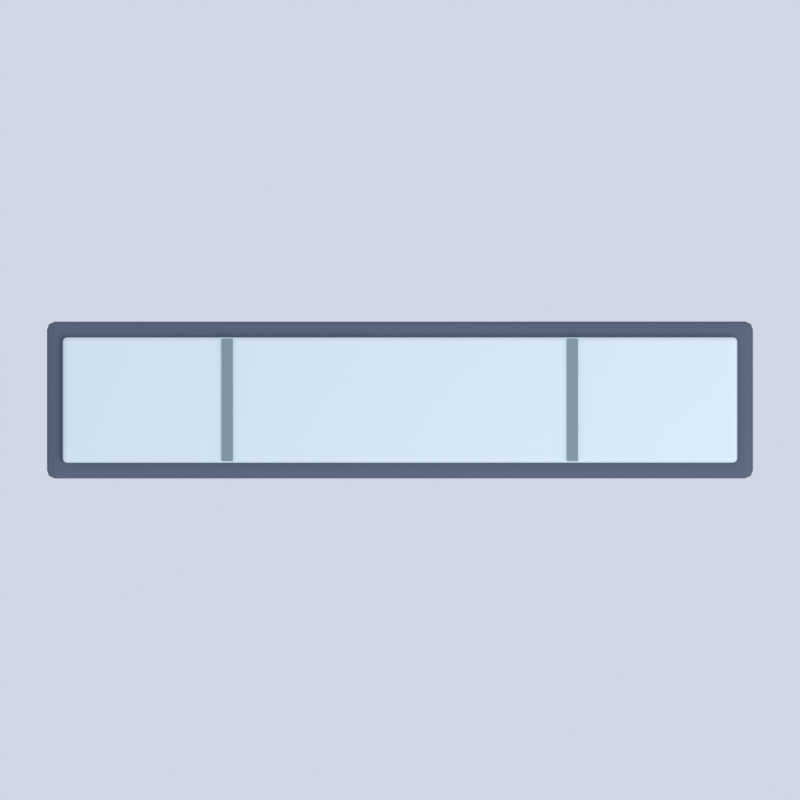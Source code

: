 # Source: wall.blend  (saved by Blender 5.2.45; exported with 4.5.12 LTS)
import bpy
from mathutils import Matrix  # noqa: F401  (used for matrix-valued properties, if any)

bpy.ops.wm.read_factory_settings(use_empty=True)
scene = bpy.context.scene
scene.name = 'Scene'

# ---- collections
col_collection = bpy.data.collections.new('Collection'); scene.collection.children.link(col_collection)

# ---- materials (node trees are filled in below, after node groups)
mat_lab_ink = bpy.data.materials.new('lab_ink')
mat_lab_metal = bpy.data.materials.new('lab_metal')
mat_lab_slate = bpy.data.materials.new('lab_slate')

# ---- material node trees
mat_lab_ink.use_nodes = True; mat_lab_ink.node_tree.nodes.clear()
_N = mat_lab_ink.node_tree.nodes; _L = mat_lab_ink.node_tree.links
n0 = _N.new('ShaderNodeBsdfPrincipled'); n0.name = 'Principled BSDF'; n0.location = (-200, 100)
n0.inputs[0].default_value = (0.09, 0.12, 0.17, 1.0)
n0.inputs[2].default_value = 0.9
n0.inputs[10].default_value = 0.005
n1 = _N.new('ShaderNodeOutputMaterial'); n1.name = 'Material Output'; n1.location = (200, 100)
_L.new(n0.outputs[0], n1.inputs[0])
n1.is_active_output = True
mat_lab_metal.use_nodes = True; mat_lab_metal.node_tree.nodes.clear()
_N = mat_lab_metal.node_tree.nodes; _L = mat_lab_metal.node_tree.links
n0 = _N.new('ShaderNodeBsdfPrincipled'); n0.name = 'Principled BSDF'; n0.location = (-200, 100)
n0.inputs[0].default_value = (0.68, 0.78, 0.81, 1.0)
n0.inputs[2].default_value = 0.9
n0.inputs[10].default_value = 0.005
n1 = _N.new('ShaderNodeOutputMaterial'); n1.name = 'Material Output'; n1.location = (200, 100)
_L.new(n0.outputs[0], n1.inputs[0])
n1.is_active_output = True
mat_lab_slate.use_nodes = True; mat_lab_slate.node_tree.nodes.clear()
_N = mat_lab_slate.node_tree.nodes; _L = mat_lab_slate.node_tree.links
n0 = _N.new('ShaderNodeBsdfPrincipled'); n0.name = 'Principled BSDF'; n0.location = (-200, 100)
n0.inputs[0].default_value = (0.21, 0.29, 0.34, 1.0)
n0.inputs[2].default_value = 0.9
n0.inputs[10].default_value = 0.005
n1 = _N.new('ShaderNodeOutputMaterial'); n1.name = 'Material Output'; n1.location = (200, 100)
_L.new(n0.outputs[0], n1.inputs[0])
n1.is_active_output = True

# ---- world
world_lab_world_012 = bpy.data.worlds.new('lab_world.012'); scene.world = world_lab_world_012
world_lab_world_012.use_nodes = True; world_lab_world_012.node_tree.nodes.clear()
_N = world_lab_world_012.node_tree.nodes; _L = world_lab_world_012.node_tree.links
n0 = _N.new('ShaderNodeBackground'); n0.name = 'Background'; n0.location = (-200, 100)
n0.inputs[0].default_value = (0.8, 0.85, 1.0, 1.0)
n0.inputs[1].default_value = 0.8
n1 = _N.new('ShaderNodeOutputWorld'); n1.name = 'World Output'; n1.location = (200, 100)
_L.new(n0.outputs[0], n1.inputs[0])
n1.is_active_output = True

# ---- cameras
cam_sprite_camera_012 = bpy.data.cameras.new('sprite_camera.012')
cam_sprite_camera_012.type = 'ORTHO'
cam_sprite_camera_012.ortho_scale = 2.55

# ---- lights
light_lab_key_012 = bpy.data.lights.new('lab_key.012', 'AREA')
light_lab_key_012.energy = 200.0
light_lab_key_012.size = 5.0

# ---- meshes
me_cube_099 = bpy.data.meshes.new('Cube.099')
me_cube_099.from_pydata([(-0.225, -1.1, -0.18), (-0.225, -1.125, -0.155), (-0.25, -1.1, -0.155), (-0.225, -1.118, -0.1727), (-0.2394, -1.114, -0.1694), (-0.2427, -1.118, -0.155), (-0.2427, -1.1, -0.1727), (-0.225, -1.125, 0.155), (-0.225, -1.1, 0.18), (-0.25, -1.1, 0.155), (-0.225, -1.118, 0.1727), (-0.2394, -1.114, 0.1694), (-0.2427, -1.1, 0.1727), (-0.2427, -1.118, 0.155), (-0.225, 1.1, -0.18), (-0.25, 1.1, -0.155), (-0.225, 1.125, -0.155), (-0.2427, 1.1, -0.1727), (-0.2394, 1.114, -0.1694), (-0.2427, 1.118, -0.155), (-0.225, 1.118, -0.1727), (-0.225, 1.1, 0.18), (-0.225, 1.125, 0.155), (-0.25, 1.1, 0.155), (-0.225, 1.118, 0.1727), (-0.2394, 1.114, 0.1694), (-0.2427, 1.118, 0.155), (-0.2427, 1.1, 0.1727), (0.225, -1.1, -0.18), (0.25, -1.1, -0.155), (0.225, -1.125, -0.155), (0.2427, -1.1, -0.1727), (0.2394, -1.114, -0.1694), (0.2427, -1.118, -0.155), (0.225, -1.118, -0.1727), (0.225, -1.1, 0.18), (0.225, -1.125, 0.155), (0.25, -1.1, 0.155), (0.225, -1.118, 0.1727), (0.2394, -1.114, 0.1694), (0.2427, -1.118, 0.155), (0.2427, -1.1, 0.1727), (0.225, 1.1, -0.18), (0.225, 1.125, -0.155), (0.25, 1.1, -0.155), (0.225, 1.118, -0.1727), (0.2394, 1.114, -0.1694), (0.2427, 1.118, -0.155), (0.2427, 1.1, -0.1727), (0.225, 1.1, 0.18), (0.25, 1.1, 0.155), (0.225, 1.125, 0.155), (0.2427, 1.1, 0.1727), (0.2394, 1.114, 0.1694), (0.2427, 1.118, 0.155), (0.225, 1.118, 0.1727)], [], [(0, 3, 4, 6), (1, 5, 4, 3), (2, 6, 4, 5), (7, 10, 11, 13), (8, 12, 11, 10), (9, 13, 11, 12), (14, 17, 18, 20), (15, 19, 18, 17), (16, 20, 18, 19), (21, 24, 25, 27), (22, 26, 25, 24), (23, 27, 25, 26), (28, 31, 32, 34), (29, 33, 32, 31), (30, 34, 32, 33), (35, 38, 39, 41), (36, 40, 39, 38), (37, 41, 39, 40), (42, 45, 46, 48), (43, 47, 46, 45), (44, 48, 46, 47), (49, 52, 53, 55), (50, 54, 53, 52), (51, 55, 53, 54), (14, 0, 6, 17), (17, 6, 2, 15), (1, 7, 13, 5), (5, 13, 9, 2), (8, 21, 27, 12), (12, 27, 23, 9), (22, 16, 19, 26), (26, 19, 15, 23), (42, 14, 20, 45), (45, 20, 16, 43), (21, 49, 55, 24), (24, 55, 51, 22), (50, 44, 47, 54), (54, 47, 43, 51), (28, 42, 48, 31), (31, 48, 44, 29), (49, 35, 41, 52), (52, 41, 37, 50), (36, 30, 33, 40), (40, 33, 29, 37), (0, 28, 34, 3), (3, 34, 30, 1), (35, 8, 10, 38), (38, 10, 7, 36), (14, 42, 28, 0), (2, 9, 23, 15), (30, 36, 7, 1), (49, 21, 8, 35), (16, 22, 51, 43), (44, 50, 37, 29)])
_uv = me_cube_099.uv_layers.new(name='UVMap')
_uv.uv.foreach_set('vector', [0.1375, 0.7472, 0.1375, 0.75, 0.1303, 0.75, 0.125, 0.7472, 0.3924, 0.9875, 0.3924, 1.0, 0.3823, 1.0, 0.375, 0.9875, 0.3924, 0.002778, 0.375, 0.002778, 0.375, 0.001174, 0.3924, 0.0, 0.6076, 0.9875, 0.625, 0.9875, 0.625, 0.9947, 0.6076, 1.0, 0.8625, 0.7472, 0.875, 0.7472, 0.875, 0.7488, 0.8625, 0.75, 0.6076, 0.002778, 0.6076, 0.0, 0.6177, 0.0, 0.625, 0.002778, 0.1375, 0.5028, 0.125, 0.5028, 0.125, 0.5012, 0.1375, 0.5, 0.3924, 0.2472, 0.3924, 0.25, 0.3787, 0.2526, 0.375, 0.2472, 0.3924, 0.2625, 0.375, 0.2625, 0.3787, 0.2526, 0.3924, 0.25, 0.8625, 0.5028, 0.8625, 0.5, 0.8697, 0.5, 0.875, 0.5028, 0.6076, 0.2625, 0.6076, 0.25, 0.6213, 0.2494, 0.625, 0.2625, 0.6076, 0.2472, 0.625, 0.2472, 0.6213, 0.2494, 0.6076, 0.25, 0.3625, 0.7472, 0.375, 0.7472, 0.3774, 0.7514, 0.3687, 0.7563, 0.3924, 0.7472, 0.3924, 0.75, 0.3774, 0.7514, 0.375, 0.7472, 0.3924, 0.7625, 0.3687, 0.7563, 0.3774, 0.7514, 0.3924, 0.75, 0.6375, 0.7472, 0.6313, 0.7563, 0.6243, 0.7496, 0.625, 0.7472, 0.6076, 0.7625, 0.6076, 0.75, 0.6243, 0.7496, 0.6313, 0.7563, 0.6076, 0.7472, 0.625, 0.7472, 0.6243, 0.7496, 0.6076, 0.75, 0.3625, 0.5028, 0.3687, 0.4937, 0.3757, 0.5004, 0.375, 0.5028, 0.3924, 0.4875, 0.3924, 0.5, 0.3757, 0.5004, 0.3687, 0.4937, 0.3924, 0.5028, 0.375, 0.5028, 0.3757, 0.5004, 0.3924, 0.5, 0.6375, 0.5028, 0.625, 0.5028, 0.6226, 0.4986, 0.6313, 0.4937, 0.6076, 0.5028, 0.6076, 0.5, 0.6226, 0.4986, 0.625, 0.5028, 0.6076, 0.4875, 0.6313, 0.4937, 0.6226, 0.4986, 0.6076, 0.5, 0.1375, 0.5028, 0.1375, 0.7472, 0.125, 0.7472, 0.125, 0.5028, 0.375, 0.2472, 0.375, 0.002778, 0.3924, 0.002778, 0.3924, 0.2472, 0.3924, 0.9875, 0.6076, 0.9875, 0.6076, 1.0, 0.3924, 1.0, 0.3924, 0.0, 0.6076, 0.0, 0.6076, 0.002778, 0.3924, 0.002778, 0.8625, 0.7472, 0.8625, 0.5028, 0.875, 0.5028, 0.875, 0.7472, 0.625, 0.002778, 0.625, 0.2472, 0.6076, 0.2472, 0.6076, 0.002778, 0.6076, 0.2625, 0.3924, 0.2625, 0.3924, 0.25, 0.6076, 0.25, 0.6076, 0.25, 0.3924, 0.25, 0.3924, 0.2472, 0.6076, 0.2472, 0.3625, 0.5028, 0.1375, 0.5028, 0.1375, 0.5, 0.3687, 0.4937, 0.3687, 0.4937, 0.375, 0.2625, 0.3924, 0.2625, 0.3924, 0.4875, 0.8625, 0.5028, 0.6375, 0.5028, 0.6313, 0.4937, 0.8625, 0.5, 0.625, 0.2625, 0.6313, 0.4937, 0.6076, 0.4875, 0.6076, 0.2625, 0.6076, 0.5028, 0.3924, 0.5028, 0.3924, 0.5, 0.6076, 0.5, 0.6076, 0.5, 0.3924, 0.5, 0.3924, 0.4875, 0.6076, 0.4875, 0.3625, 0.7472, 0.3625, 0.5028, 0.375, 0.5028, 0.375, 0.7472, 0.375, 0.7472, 0.375, 0.5028, 0.3924, 0.5028, 0.3924, 0.7472, 0.6375, 0.5028, 0.6375, 0.7472, 0.625, 0.7472, 0.625, 0.5028, 0.625, 0.5028, 0.625, 0.7472, 0.6076, 0.7472, 0.6076, 0.5028, 0.6076, 0.7625, 0.3924, 0.7625, 0.3924, 0.75, 0.6076, 0.75, 0.6076, 0.75, 0.3924, 0.75, 0.3924, 0.7472, 0.6076, 0.7472, 0.1375, 0.7472, 0.3625, 0.7472, 0.3687, 0.7563, 0.1375, 0.75, 0.375, 0.9875, 0.3687, 0.7563, 0.3924, 0.7625, 0.3924, 0.9875, 0.6375, 0.7472, 0.8625, 0.7472, 0.8625, 0.75, 0.6313, 0.7563, 0.6313, 0.7563, 0.625, 0.9875, 0.6076, 0.9875, 0.6076, 0.7625, 0.1375, 0.5028, 0.3625, 0.5028, 0.3625, 0.7472, 0.1375, 0.7472, 0.3924, 0.002778, 0.6076, 0.002778, 0.6076, 0.2472, 0.3924, 0.2472, 0.3924, 0.7625, 0.6076, 0.7625, 0.6076, 0.9875, 0.3924, 0.9875, 0.6375, 0.5028, 0.8625, 0.5028, 0.8625, 0.7472, 0.6375, 0.7472, 0.3924, 0.2625, 0.6076, 0.2625, 0.6076, 0.4875, 0.3924, 0.4875, 0.3924, 0.5028, 0.6076, 0.5028, 0.6076, 0.7472, 0.3924, 0.7472])
me_cube_099.materials.append(mat_lab_ink)
me_cube_099.update()
me_cube_100 = bpy.data.meshes.new('Cube.100')
me_cube_100.from_pydata([(-0.1875, -1.062, -0.0125), (-0.1875, -1.075, -9.313e-10), (-0.2, -1.062, -9.313e-10), (-0.1875, -1.071, -0.008839), (-0.1947, -1.07, -0.007217), (-0.1963, -1.071, -9.313e-10), (-0.1963, -1.062, -0.008839), (-0.1875, -1.075, 0.0), (-0.1875, -1.062, 0.0125), (-0.2, -1.062, 9.313e-10), (-0.1875, -1.071, 0.008839), (-0.1947, -1.07, 0.007217), (-0.1963, -1.062, 0.008839), (-0.1963, -1.071, 4.657e-10), (-0.1875, 1.062, -0.0125), (-0.2, 1.062, -9.313e-10), (-0.1875, 1.075, 0.0), (-0.1963, 1.062, -0.008839), (-0.1947, 1.07, -0.007217), (-0.1963, 1.071, -4.657e-10), (-0.1875, 1.071, -0.008839), (-0.1875, 1.062, 0.0125), (-0.1875, 1.075, 9.313e-10), (-0.2, 1.062, 9.313e-10), (-0.1875, 1.071, 0.008839), (-0.1947, 1.07, 0.007217), (-0.1963, 1.071, 9.313e-10), (-0.1963, 1.062, 0.008839), (0.1875, -1.062, -0.0125), (0.2, -1.062, -9.313e-10), (0.1875, -1.075, 0.0), (0.1963, -1.062, -0.008839), (0.1947, -1.07, -0.007217), (0.1963, -1.071, -4.657e-10), (0.1875, -1.071, -0.008839), (0.1875, -1.062, 0.0125), (0.1875, -1.075, 9.313e-10), (0.2, -1.062, 9.313e-10), (0.1875, -1.071, 0.008839), (0.1947, -1.07, 0.007217), (0.1963, -1.071, 9.313e-10), (0.1963, -1.062, 0.008839), (0.1875, 1.062, -0.0125), (0.1875, 1.075, -9.313e-10), (0.2, 1.062, -9.313e-10), (0.1875, 1.071, -0.008839), (0.1947, 1.07, -0.007217), (0.1963, 1.071, -9.313e-10), (0.1963, 1.062, -0.008839), (0.1875, 1.062, 0.0125), (0.2, 1.062, 9.313e-10), (0.1875, 1.075, 0.0), (0.1963, 1.062, 0.008839), (0.1947, 1.07, 0.007217), (0.1963, 1.071, 4.657e-10), (0.1875, 1.071, 0.008839)], [], [(0, 3, 4, 6), (1, 5, 4, 3), (2, 6, 4, 5), (7, 10, 11, 13), (8, 12, 11, 10), (9, 13, 11, 12), (14, 17, 18, 20), (15, 19, 18, 17), (16, 20, 18, 19), (21, 24, 25, 27), (22, 26, 25, 24), (23, 27, 25, 26), (28, 31, 32, 34), (29, 33, 32, 31), (30, 34, 32, 33), (35, 38, 39, 41), (36, 40, 39, 38), (37, 41, 39, 40), (42, 45, 46, 48), (43, 47, 46, 45), (44, 48, 46, 47), (49, 52, 53, 55), (50, 54, 53, 52), (51, 55, 53, 54), (14, 0, 6, 17), (17, 6, 2, 15), (1, 7, 13, 5), (5, 13, 9, 2), (8, 21, 27, 12), (12, 27, 23, 9), (22, 16, 19, 26), (26, 19, 15, 23), (42, 14, 20, 45), (45, 20, 16, 43), (21, 49, 55, 24), (24, 55, 51, 22), (50, 44, 47, 54), (54, 47, 43, 51), (28, 42, 48, 31), (31, 48, 44, 29), (49, 35, 41, 52), (52, 41, 37, 50), (36, 30, 33, 40), (40, 33, 29, 37), (0, 28, 34, 3), (3, 34, 30, 1), (35, 8, 10, 38), (38, 10, 7, 36), (14, 42, 28, 0), (2, 9, 23, 15), (30, 36, 7, 1), (49, 21, 8, 35), (16, 22, 51, 43), (44, 50, 37, 29)])
_uv = me_cube_100.uv_layers.new(name='UVMap')
_uv.uv.foreach_set('vector', [0.1328, 0.7485, 0.1328, 0.75, 0.1283, 0.75, 0.125, 0.7485, 0.5, 0.9922, 0.5, 1.0, 0.4278, 1.0, 0.375, 0.9922, 0.5, 0.001453, 0.375, 0.001453, 0.375, 0.0006143, 0.5, 0.0, 0.5, 0.9922, 0.625, 0.9922, 0.625, 0.9967, 0.5, 1.0, 0.8672, 0.7485, 0.875, 0.7485, 0.875, 0.7494, 0.8672, 0.75, 0.5, 0.001453, 0.5, 0.0, 0.5722, 0.0, 0.625, 0.001453, 0.1328, 0.5015, 0.125, 0.5015, 0.125, 0.5006, 0.1328, 0.5, 0.5, 0.2485, 0.5, 0.25, 0.4014, 0.2517, 0.375, 0.2485, 0.5, 0.2578, 0.375, 0.2578, 0.4014, 0.2517, 0.5, 0.25, 0.8672, 0.5015, 0.8672, 0.5, 0.8717, 0.5, 0.875, 0.5015, 0.5, 0.2578, 0.5, 0.25, 0.5986, 0.2497, 0.625, 0.2578, 0.5, 0.2485, 0.625, 0.2485, 0.5986, 0.2497, 0.5, 0.25, 0.3672, 0.7485, 0.375, 0.7485, 0.3926, 0.7509, 0.3711, 0.7539, 0.5, 0.7485, 0.5, 0.75, 0.3926, 0.7509, 0.375, 0.7485, 0.5, 0.7578, 0.3711, 0.7539, 0.3926, 0.7509, 0.5, 0.75, 0.6328, 0.7485, 0.6289, 0.7539, 0.6085, 0.7498, 0.625, 0.7485, 0.5, 0.7578, 0.5, 0.75, 0.6085, 0.7498, 0.6289, 0.7539, 0.5, 0.7485, 0.625, 0.7485, 0.6085, 0.7498, 0.5, 0.75, 0.3672, 0.5015, 0.3711, 0.4961, 0.3915, 0.5002, 0.375, 0.5015, 0.5, 0.4922, 0.5, 0.5, 0.3915, 0.5002, 0.3711, 0.4961, 0.5, 0.5015, 0.375, 0.5015, 0.3915, 0.5002, 0.5, 0.5, 0.6328, 0.5015, 0.625, 0.5015, 0.6074, 0.4991, 0.6289, 0.4961, 0.5, 0.5015, 0.5, 0.5, 0.6074, 0.4991, 0.625, 0.5015, 0.5, 0.4922, 0.6289, 0.4961, 0.6074, 0.4991, 0.5, 0.5, 0.1328, 0.5015, 0.1328, 0.7485, 0.125, 0.7485, 0.125, 0.5015, 0.375, 0.2485, 0.375, 0.001453, 0.5, 0.001453, 0.5, 0.2485, 0.5, 0.9922, 0.5, 0.9922, 0.5, 1.0, 0.5, 1.0, 0.5, 0.0, 0.5, 0.0, 0.5, 0.001453, 0.5, 0.001453, 0.8672, 0.7485, 0.8672, 0.5015, 0.875, 0.5015, 0.875, 0.7485, 0.625, 0.001453, 0.625, 0.2485, 0.5, 0.2485, 0.5, 0.001453, 0.5, 0.2578, 0.5, 0.2578, 0.5, 0.25, 0.5, 0.25, 0.5, 0.25, 0.5, 0.25, 0.5, 0.2485, 0.5, 0.2485, 0.3672, 0.5015, 0.1328, 0.5015, 0.1328, 0.5, 0.3711, 0.4961, 0.3711, 0.4961, 0.375, 0.2578, 0.5, 0.2578, 0.5, 0.4922, 0.8672, 0.5015, 0.6328, 0.5015, 0.6289, 0.4961, 0.8672, 0.5, 0.625, 0.2578, 0.6289, 0.4961, 0.5, 0.4922, 0.5, 0.2578, 0.5, 0.5015, 0.5, 0.5015, 0.5, 0.5, 0.5, 0.5, 0.5, 0.5, 0.5, 0.5, 0.5, 0.4922, 0.5, 0.4922, 0.3672, 0.7485, 0.3672, 0.5015, 0.375, 0.5015, 0.375, 0.7485, 0.375, 0.7485, 0.375, 0.5015, 0.5, 0.5015, 0.5, 0.7485, 0.6328, 0.5015, 0.6328, 0.7485, 0.625, 0.7485, 0.625, 0.5015, 0.625, 0.5015, 0.625, 0.7485, 0.5, 0.7485, 0.5, 0.5015, 0.5, 0.7578, 0.5, 0.7578, 0.5, 0.75, 0.5, 0.75, 0.5, 0.75, 0.5, 0.75, 0.5, 0.7485, 0.5, 0.7485, 0.1328, 0.7485, 0.3672, 0.7485, 0.3711, 0.7539, 0.1328, 0.75, 0.375, 0.9922, 0.3711, 0.7539, 0.5, 0.7578, 0.5, 0.9922, 0.6328, 0.7485, 0.8672, 0.7485, 0.8672, 0.75, 0.6289, 0.7539, 0.6289, 0.7539, 0.625, 0.9922, 0.5, 0.9922, 0.5, 0.7578, 0.1328, 0.5015, 0.3672, 0.5015, 0.3672, 0.7485, 0.1328, 0.7485, 0.5, 0.001453, 0.5, 0.001453, 0.5, 0.2485, 0.5, 0.2485, 0.5, 0.7578, 0.5, 0.7578, 0.5, 0.9922, 0.5, 0.9922, 0.6328, 0.5015, 0.8672, 0.5015, 0.8672, 0.7485, 0.6328, 0.7485, 0.5, 0.2578, 0.5, 0.2578, 0.5, 0.4922, 0.5, 0.4922, 0.5, 0.5015, 0.5, 0.5015, 0.5, 0.7485, 0.5, 0.7485])
me_cube_100.materials.append(mat_lab_metal)
me_cube_100.update()
me_cube_101 = bpy.data.meshes.new('Cube.101')
me_cube_101.from_pydata([(-0.193, -0.0155, -0.005), (-0.193, -0.0175, -0.003), (-0.195, -0.0155, -0.003), (-0.193, -0.01691, -0.004414), (-0.1942, -0.01665, -0.004155), (-0.1944, -0.01691, -0.003), (-0.1944, -0.0155, -0.004414), (-0.193, -0.0175, 0.003), (-0.193, -0.0155, 0.005), (-0.195, -0.0155, 0.003), (-0.193, -0.01691, 0.004414), (-0.1942, -0.01665, 0.004155), (-0.1944, -0.0155, 0.004414), (-0.1944, -0.01691, 0.003), (-0.193, 0.0155, -0.005), (-0.195, 0.0155, -0.003), (-0.193, 0.0175, -0.003), (-0.1944, 0.0155, -0.004414), (-0.1942, 0.01665, -0.004155), (-0.1944, 0.01691, -0.003), (-0.193, 0.01691, -0.004414), (-0.193, 0.0155, 0.005), (-0.193, 0.0175, 0.003), (-0.195, 0.0155, 0.003), (-0.193, 0.01691, 0.004414), (-0.1942, 0.01665, 0.004155), (-0.1944, 0.01691, 0.003), (-0.1944, 0.0155, 0.004414), (0.193, -0.0155, -0.005), (0.195, -0.0155, -0.003), (0.193, -0.0175, -0.003), (0.1944, -0.0155, -0.004414), (0.1942, -0.01665, -0.004155), (0.1944, -0.01691, -0.003), (0.193, -0.01691, -0.004414), (0.193, -0.0155, 0.005), (0.193, -0.0175, 0.003), (0.195, -0.0155, 0.003), (0.193, -0.01691, 0.004414), (0.1942, -0.01665, 0.004155), (0.1944, -0.01691, 0.003), (0.1944, -0.0155, 0.004414), (0.193, 0.0155, -0.005), (0.193, 0.0175, -0.003), (0.195, 0.0155, -0.003), (0.193, 0.01691, -0.004414), (0.1942, 0.01665, -0.004155), (0.1944, 0.01691, -0.003), (0.1944, 0.0155, -0.004414), (0.193, 0.0155, 0.005), (0.195, 0.0155, 0.003), (0.193, 0.0175, 0.003), (0.1944, 0.0155, 0.004414), (0.1942, 0.01665, 0.004155), (0.1944, 0.01691, 0.003), (0.193, 0.01691, 0.004414)], [], [(0, 3, 4, 6), (1, 5, 4, 3), (2, 6, 4, 5), (7, 10, 11, 13), (8, 12, 11, 10), (9, 13, 11, 12), (14, 17, 18, 20), (15, 19, 18, 17), (16, 20, 18, 19), (21, 24, 25, 27), (22, 26, 25, 24), (23, 27, 25, 26), (28, 31, 32, 34), (29, 33, 32, 31), (30, 34, 32, 33), (35, 38, 39, 41), (36, 40, 39, 38), (37, 41, 39, 40), (42, 45, 46, 48), (43, 47, 46, 45), (44, 48, 46, 47), (49, 52, 53, 55), (50, 54, 53, 52), (51, 55, 53, 54), (14, 0, 6, 17), (17, 6, 2, 15), (1, 7, 13, 5), (5, 13, 9, 2), (8, 21, 27, 12), (12, 27, 23, 9), (22, 16, 19, 26), (26, 19, 15, 23), (42, 14, 20, 45), (45, 20, 16, 43), (21, 49, 55, 24), (24, 55, 51, 22), (50, 44, 47, 54), (54, 47, 43, 51), (28, 42, 48, 31), (31, 48, 44, 29), (49, 35, 41, 52), (52, 41, 37, 50), (36, 30, 33, 40), (40, 33, 29, 37), (0, 28, 34, 3), (3, 34, 30, 1), (35, 8, 10, 38), (38, 10, 7, 36), (14, 42, 28, 0), (2, 9, 23, 15), (30, 36, 7, 1), (49, 21, 8, 35), (16, 22, 51, 43), (44, 50, 37, 29)])
_uv = me_cube_101.uv_layers.new(name='UVMap')
_uv.uv.foreach_set('vector', [0.1263, 0.7357, 0.1263, 0.75, 0.1255, 0.75, 0.125, 0.7357, 0.425, 0.9987, 0.425, 1.0, 0.3961, 1.0, 0.375, 0.9987, 0.425, 0.01429, 0.375, 0.01429, 0.375, 0.006038, 0.425, 0.0, 0.575, 0.9987, 0.625, 0.9987, 0.625, 0.9995, 0.575, 1.0, 0.8737, 0.7357, 0.875, 0.7357, 0.875, 0.744, 0.8737, 0.75, 0.575, 0.01429, 0.575, 0.0, 0.6039, 0.0, 0.625, 0.01429, 0.1263, 0.5143, 0.125, 0.5143, 0.125, 0.506, 0.1263, 0.5, 0.425, 0.2357, 0.425, 0.25, 0.3856, 0.2503, 0.375, 0.2357, 0.425, 0.2513, 0.375, 0.2513, 0.3856, 0.2503, 0.425, 0.25, 0.8737, 0.5143, 0.8737, 0.5, 0.8745, 0.5, 0.875, 0.5143, 0.575, 0.2513, 0.575, 0.25, 0.6144, 0.247, 0.625, 0.2513, 0.575, 0.2357, 0.625, 0.2357, 0.6144, 0.247, 0.575, 0.25, 0.3737, 0.7357, 0.375, 0.7357, 0.382, 0.7482, 0.3744, 0.7506, 0.425, 0.7357, 0.425, 0.75, 0.382, 0.7482, 0.375, 0.7357, 0.425, 0.7513, 0.3744, 0.7506, 0.382, 0.7482, 0.425, 0.75, 0.6263, 0.7357, 0.6256, 0.7506, 0.6181, 0.748, 0.625, 0.7357, 0.575, 0.7513, 0.575, 0.75, 0.6181, 0.748, 0.6256, 0.7506, 0.575, 0.7357, 0.625, 0.7357, 0.6181, 0.748, 0.575, 0.75, 0.3737, 0.5143, 0.3744, 0.4994, 0.3819, 0.502, 0.375, 0.5143, 0.425, 0.4987, 0.425, 0.5, 0.3819, 0.502, 0.3744, 0.4994, 0.425, 0.5143, 0.375, 0.5143, 0.3819, 0.502, 0.425, 0.5, 0.6263, 0.5143, 0.625, 0.5143, 0.618, 0.5018, 0.6256, 0.4994, 0.575, 0.5143, 0.575, 0.5, 0.618, 0.5018, 0.625, 0.5143, 0.575, 0.4987, 0.6256, 0.4994, 0.618, 0.5018, 0.575, 0.5, 0.1263, 0.5143, 0.1263, 0.7357, 0.125, 0.7357, 0.125, 0.5143, 0.375, 0.2357, 0.375, 0.01429, 0.425, 0.01429, 0.425, 0.2357, 0.425, 0.9987, 0.575, 0.9987, 0.575, 1.0, 0.425, 1.0, 0.425, 0.0, 0.575, 0.0, 0.575, 0.01429, 0.425, 0.01429, 0.8737, 0.7357, 0.8737, 0.5143, 0.875, 0.5143, 0.875, 0.7357, 0.625, 0.01429, 0.625, 0.2357, 0.575, 0.2357, 0.575, 0.01429, 0.575, 0.2513, 0.425, 0.2513, 0.425, 0.25, 0.575, 0.25, 0.575, 0.25, 0.425, 0.25, 0.425, 0.2357, 0.575, 0.2357, 0.3737, 0.5143, 0.1263, 0.5143, 0.1263, 0.5, 0.3744, 0.4994, 0.3744, 0.4994, 0.375, 0.2513, 0.425, 0.2513, 0.425, 0.4987, 0.8737, 0.5143, 0.6263, 0.5143, 0.6256, 0.4994, 0.8737, 0.5, 0.625, 0.2513, 0.6256, 0.4994, 0.575, 0.4987, 0.575, 0.2513, 0.575, 0.5143, 0.425, 0.5143, 0.425, 0.5, 0.575, 0.5, 0.575, 0.5, 0.425, 0.5, 0.425, 0.4987, 0.575, 0.4987, 0.3737, 0.7357, 0.3737, 0.5143, 0.375, 0.5143, 0.375, 0.7357, 0.375, 0.7357, 0.375, 0.5143, 0.425, 0.5143, 0.425, 0.7357, 0.6263, 0.5143, 0.6263, 0.7357, 0.625, 0.7357, 0.625, 0.5143, 0.625, 0.5143, 0.625, 0.7357, 0.575, 0.7357, 0.575, 0.5143, 0.575, 0.7513, 0.425, 0.7513, 0.425, 0.75, 0.575, 0.75, 0.575, 0.75, 0.425, 0.75, 0.425, 0.7357, 0.575, 0.7357, 0.1263, 0.7357, 0.3737, 0.7357, 0.3744, 0.7506, 0.1263, 0.75, 0.375, 0.9987, 0.3744, 0.7506, 0.425, 0.7513, 0.425, 0.9987, 0.6263, 0.7357, 0.8737, 0.7357, 0.8737, 0.75, 0.6256, 0.7506, 0.6256, 0.7506, 0.625, 0.9987, 0.575, 0.9987, 0.575, 0.7513, 0.1263, 0.5143, 0.3737, 0.5143, 0.3737, 0.7357, 0.1263, 0.7357, 0.425, 0.01429, 0.575, 0.01429, 0.575, 0.2357, 0.425, 0.2357, 0.425, 0.7513, 0.575, 0.7513, 0.575, 0.9987, 0.425, 0.9987, 0.6263, 0.5143, 0.8737, 0.5143, 0.8737, 0.7357, 0.6263, 0.7357, 0.425, 0.2513, 0.575, 0.2513, 0.575, 0.4987, 0.425, 0.4987, 0.425, 0.5143, 0.575, 0.5143, 0.575, 0.7357, 0.425, 0.7357])
me_cube_101.materials.append(mat_lab_slate)
me_cube_101.update()
me_cube_102 = bpy.data.meshes.new('Cube.102')
me_cube_102.from_pydata([(-0.193, -0.0155, -0.005), (-0.193, -0.0175, -0.003), (-0.195, -0.0155, -0.003), (-0.193, -0.01691, -0.004414), (-0.1942, -0.01665, -0.004155), (-0.1944, -0.01691, -0.003), (-0.1944, -0.0155, -0.004414), (-0.193, -0.0175, 0.003), (-0.193, -0.0155, 0.005), (-0.195, -0.0155, 0.003), (-0.193, -0.01691, 0.004414), (-0.1942, -0.01665, 0.004155), (-0.1944, -0.0155, 0.004414), (-0.1944, -0.01691, 0.003), (-0.193, 0.0155, -0.005), (-0.195, 0.0155, -0.003), (-0.193, 0.0175, -0.003), (-0.1944, 0.0155, -0.004414), (-0.1942, 0.01665, -0.004155), (-0.1944, 0.01691, -0.003), (-0.193, 0.01691, -0.004414), (-0.193, 0.0155, 0.005), (-0.193, 0.0175, 0.003), (-0.195, 0.0155, 0.003), (-0.193, 0.01691, 0.004414), (-0.1942, 0.01665, 0.004155), (-0.1944, 0.01691, 0.003), (-0.1944, 0.0155, 0.004414), (0.193, -0.0155, -0.005), (0.195, -0.0155, -0.003), (0.193, -0.0175, -0.003), (0.1944, -0.0155, -0.004414), (0.1942, -0.01665, -0.004155), (0.1944, -0.01691, -0.003), (0.193, -0.01691, -0.004414), (0.193, -0.0155, 0.005), (0.193, -0.0175, 0.003), (0.195, -0.0155, 0.003), (0.193, -0.01691, 0.004414), (0.1942, -0.01665, 0.004155), (0.1944, -0.01691, 0.003), (0.1944, -0.0155, 0.004414), (0.193, 0.0155, -0.005), (0.193, 0.0175, -0.003), (0.195, 0.0155, -0.003), (0.193, 0.01691, -0.004414), (0.1942, 0.01665, -0.004155), (0.1944, 0.01691, -0.003), (0.1944, 0.0155, -0.004414), (0.193, 0.0155, 0.005), (0.195, 0.0155, 0.003), (0.193, 0.0175, 0.003), (0.1944, 0.0155, 0.004414), (0.1942, 0.01665, 0.004155), (0.1944, 0.01691, 0.003), (0.193, 0.01691, 0.004414)], [], [(0, 3, 4, 6), (1, 5, 4, 3), (2, 6, 4, 5), (7, 10, 11, 13), (8, 12, 11, 10), (9, 13, 11, 12), (14, 17, 18, 20), (15, 19, 18, 17), (16, 20, 18, 19), (21, 24, 25, 27), (22, 26, 25, 24), (23, 27, 25, 26), (28, 31, 32, 34), (29, 33, 32, 31), (30, 34, 32, 33), (35, 38, 39, 41), (36, 40, 39, 38), (37, 41, 39, 40), (42, 45, 46, 48), (43, 47, 46, 45), (44, 48, 46, 47), (49, 52, 53, 55), (50, 54, 53, 52), (51, 55, 53, 54), (14, 0, 6, 17), (17, 6, 2, 15), (1, 7, 13, 5), (5, 13, 9, 2), (8, 21, 27, 12), (12, 27, 23, 9), (22, 16, 19, 26), (26, 19, 15, 23), (42, 14, 20, 45), (45, 20, 16, 43), (21, 49, 55, 24), (24, 55, 51, 22), (50, 44, 47, 54), (54, 47, 43, 51), (28, 42, 48, 31), (31, 48, 44, 29), (49, 35, 41, 52), (52, 41, 37, 50), (36, 30, 33, 40), (40, 33, 29, 37), (0, 28, 34, 3), (3, 34, 30, 1), (35, 8, 10, 38), (38, 10, 7, 36), (14, 42, 28, 0), (2, 9, 23, 15), (30, 36, 7, 1), (49, 21, 8, 35), (16, 22, 51, 43), (44, 50, 37, 29)])
_uv = me_cube_102.uv_layers.new(name='UVMap')
_uv.uv.foreach_set('vector', [0.1263, 0.7357, 0.1263, 0.75, 0.1255, 0.75, 0.125, 0.7357, 0.425, 0.9987, 0.425, 1.0, 0.3961, 1.0, 0.375, 0.9987, 0.425, 0.01429, 0.375, 0.01429, 0.375, 0.006038, 0.425, 0.0, 0.575, 0.9987, 0.625, 0.9987, 0.625, 0.9995, 0.575, 1.0, 0.8737, 0.7357, 0.875, 0.7357, 0.875, 0.744, 0.8737, 0.75, 0.575, 0.01429, 0.575, 0.0, 0.6039, 0.0, 0.625, 0.01429, 0.1263, 0.5143, 0.125, 0.5143, 0.125, 0.506, 0.1263, 0.5, 0.425, 0.2357, 0.425, 0.25, 0.3856, 0.2503, 0.375, 0.2357, 0.425, 0.2513, 0.375, 0.2513, 0.3856, 0.2503, 0.425, 0.25, 0.8737, 0.5143, 0.8737, 0.5, 0.8745, 0.5, 0.875, 0.5143, 0.575, 0.2513, 0.575, 0.25, 0.6144, 0.247, 0.625, 0.2513, 0.575, 0.2357, 0.625, 0.2357, 0.6144, 0.247, 0.575, 0.25, 0.3737, 0.7357, 0.375, 0.7357, 0.382, 0.7482, 0.3744, 0.7506, 0.425, 0.7357, 0.425, 0.75, 0.382, 0.7482, 0.375, 0.7357, 0.425, 0.7513, 0.3744, 0.7506, 0.382, 0.7482, 0.425, 0.75, 0.6263, 0.7357, 0.6256, 0.7506, 0.6181, 0.748, 0.625, 0.7357, 0.575, 0.7513, 0.575, 0.75, 0.6181, 0.748, 0.6256, 0.7506, 0.575, 0.7357, 0.625, 0.7357, 0.6181, 0.748, 0.575, 0.75, 0.3737, 0.5143, 0.3744, 0.4994, 0.3819, 0.502, 0.375, 0.5143, 0.425, 0.4987, 0.425, 0.5, 0.3819, 0.502, 0.3744, 0.4994, 0.425, 0.5143, 0.375, 0.5143, 0.3819, 0.502, 0.425, 0.5, 0.6263, 0.5143, 0.625, 0.5143, 0.618, 0.5018, 0.6256, 0.4994, 0.575, 0.5143, 0.575, 0.5, 0.618, 0.5018, 0.625, 0.5143, 0.575, 0.4987, 0.6256, 0.4994, 0.618, 0.5018, 0.575, 0.5, 0.1263, 0.5143, 0.1263, 0.7357, 0.125, 0.7357, 0.125, 0.5143, 0.375, 0.2357, 0.375, 0.01429, 0.425, 0.01429, 0.425, 0.2357, 0.425, 0.9987, 0.575, 0.9987, 0.575, 1.0, 0.425, 1.0, 0.425, 0.0, 0.575, 0.0, 0.575, 0.01429, 0.425, 0.01429, 0.8737, 0.7357, 0.8737, 0.5143, 0.875, 0.5143, 0.875, 0.7357, 0.625, 0.01429, 0.625, 0.2357, 0.575, 0.2357, 0.575, 0.01429, 0.575, 0.2513, 0.425, 0.2513, 0.425, 0.25, 0.575, 0.25, 0.575, 0.25, 0.425, 0.25, 0.425, 0.2357, 0.575, 0.2357, 0.3737, 0.5143, 0.1263, 0.5143, 0.1263, 0.5, 0.3744, 0.4994, 0.3744, 0.4994, 0.375, 0.2513, 0.425, 0.2513, 0.425, 0.4987, 0.8737, 0.5143, 0.6263, 0.5143, 0.6256, 0.4994, 0.8737, 0.5, 0.625, 0.2513, 0.6256, 0.4994, 0.575, 0.4987, 0.575, 0.2513, 0.575, 0.5143, 0.425, 0.5143, 0.425, 0.5, 0.575, 0.5, 0.575, 0.5, 0.425, 0.5, 0.425, 0.4987, 0.575, 0.4987, 0.3737, 0.7357, 0.3737, 0.5143, 0.375, 0.5143, 0.375, 0.7357, 0.375, 0.7357, 0.375, 0.5143, 0.425, 0.5143, 0.425, 0.7357, 0.6263, 0.5143, 0.6263, 0.7357, 0.625, 0.7357, 0.625, 0.5143, 0.625, 0.5143, 0.625, 0.7357, 0.575, 0.7357, 0.575, 0.5143, 0.575, 0.7513, 0.425, 0.7513, 0.425, 0.75, 0.575, 0.75, 0.575, 0.75, 0.425, 0.75, 0.425, 0.7357, 0.575, 0.7357, 0.1263, 0.7357, 0.3737, 0.7357, 0.3744, 0.7506, 0.1263, 0.75, 0.375, 0.9987, 0.3744, 0.7506, 0.425, 0.7513, 0.425, 0.9987, 0.6263, 0.7357, 0.8737, 0.7357, 0.8737, 0.75, 0.6256, 0.7506, 0.6256, 0.7506, 0.625, 0.9987, 0.575, 0.9987, 0.575, 0.7513, 0.1263, 0.5143, 0.3737, 0.5143, 0.3737, 0.7357, 0.1263, 0.7357, 0.425, 0.01429, 0.575, 0.01429, 0.575, 0.2357, 0.425, 0.2357, 0.425, 0.7513, 0.575, 0.7513, 0.575, 0.9987, 0.425, 0.9987, 0.6263, 0.5143, 0.8737, 0.5143, 0.8737, 0.7357, 0.6263, 0.7357, 0.425, 0.2513, 0.575, 0.2513, 0.575, 0.4987, 0.425, 0.4987, 0.425, 0.5143, 0.575, 0.5143, 0.575, 0.7357, 0.425, 0.7357])
me_cube_102.materials.append(mat_lab_slate)
me_cube_102.update()

# ---- objects
ob_sprite_camera = bpy.data.objects.new('sprite_camera', cam_sprite_camera_012)
ob_lab_key = bpy.data.objects.new('lab_key', light_lab_key_012)
ob_wall_outline = bpy.data.objects.new('wall_outline', me_cube_099)
ob_wall_top = bpy.data.objects.new('wall_top', me_cube_100)
ob_wall_joint = bpy.data.objects.new('wall_joint', me_cube_101)
ob_wall_joint_001 = bpy.data.objects.new('wall_joint.001', me_cube_102)

# ---- transforms, parenting, visibility, modifiers, constraints
ob_sprite_camera.location = (0.0, 0.0, 8.0)
ob_sprite_camera.rotation_euler = (0.0, 0.0, -1.571)
ob_lab_key.location = (-2.0, -3.0, 6.0)
ob_lab_key.rotation_euler = (0.5411, 4.512e-08, -0.588)
ob_wall_outline.location = (0.0, 0.0, 0.18)
ob_wall_top.location = (0.0, 0.0, 0.375)
ob_wall_joint.location = (0.0, -0.55, 0.39)
ob_wall_joint_001.location = (0.0, 0.55, 0.39)

# ---- collection membership
scene.collection.objects.link(ob_sprite_camera)
scene.collection.objects.link(ob_lab_key)
col_collection.objects.link(ob_wall_outline)
col_collection.objects.link(ob_wall_top)
col_collection.objects.link(ob_wall_joint)
col_collection.objects.link(ob_wall_joint_001)

# ---- scene / render settings (as saved in the file)
scene.camera = ob_sprite_camera
scene.frame_start = 1; scene.frame_end = 250; scene.frame_set(1)
scene.render.engine = 'CYCLES'
scene.render.resolution_x = 256
scene.render.resolution_y = 256
scene.render.film_transparent = True
scene.render.bake_bias = 0.0
scene.render.bake_samples = 0
scene.render.compositor_device = 'GPU'
scene.cycles.samples = 24
scene.eevee.use_volume_custom_range = False
scene.eevee.fast_gi_thickness_near = 0.1
scene.eevee.fast_gi_thickness_far = 0.0
scene.eevee.ray_tracing_options.screen_trace_thickness = 0.1
scene.view_settings.view_transform = 'Standard'
bpy.context.view_layer.update()
